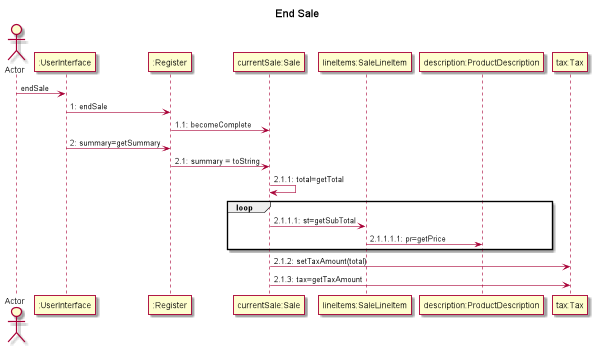

The diagram above was rendered by PlantUML. Its source (embedded in the PNG):
@startuml
title End Sale
actor Actor

Actor->":UserInterface":endSale

":UserInterface"->":Register":1: endSale

":Register"->"currentSale:Sale":1.1: becomeComplete


":UserInterface"->":Register":2: summary=getSummary

":Register"->"currentSale:Sale":2.1: summary = toString

"currentSale:Sale"->"currentSale:Sale":2.1.1: total=getTotal
loop
"currentSale:Sale"->"lineItems:SaleLineItem":2.1.1.1: st=getSubTotal

"lineItems:SaleLineItem"->"description:ProductDescription":2.1.1.1.1: pr=getPrice

end
"currentSale:Sale"->"tax:Tax":2.1.2: setTaxAmount(total)

"currentSale:Sale"->"tax:Tax":2.1.3: tax=getTaxAmount

@enduml